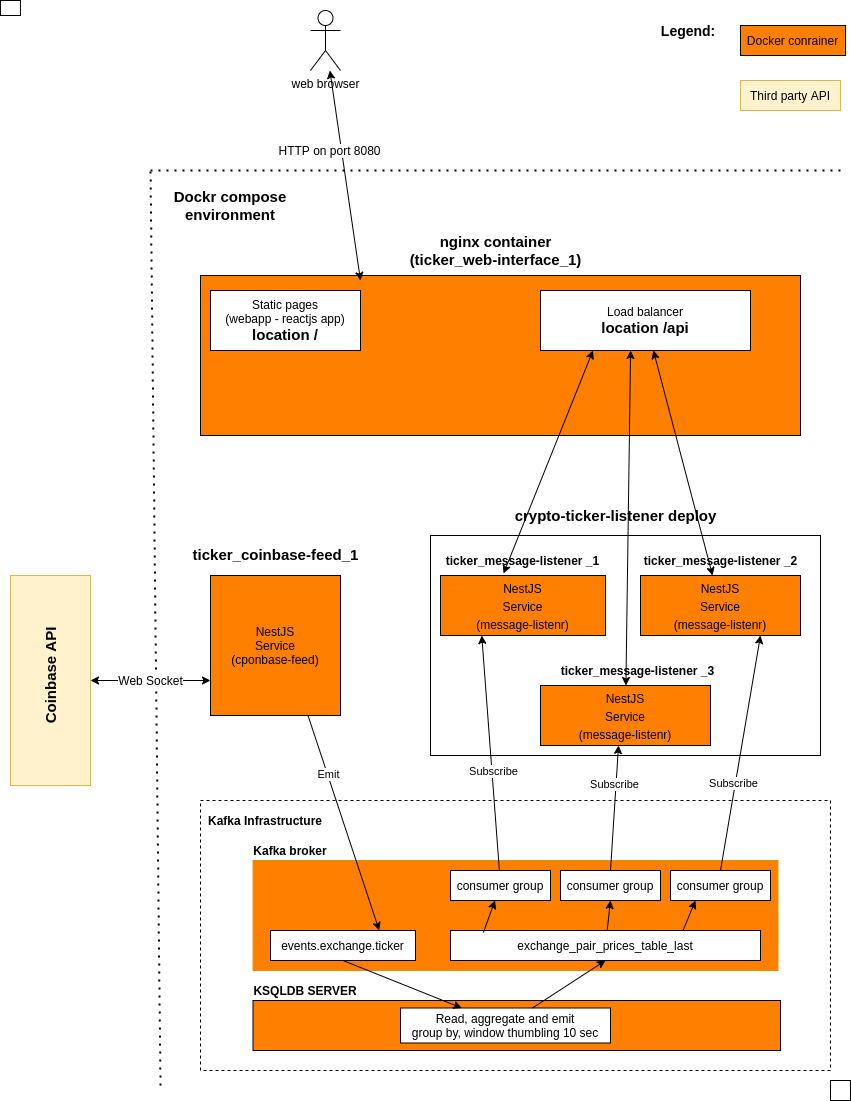

The diagram above was exported from draw.io. Its source (the exported page's mxGraphModel, read from the mxfile embedded in the PNG):
<mxGraphModel dx="1422" dy="895" grid="1" gridSize="10" guides="1" tooltips="1" connect="1" arrows="1" fold="1" page="1" pageScale="1" pageWidth="850" pageHeight="1100" math="0" shadow="0">
  <root>
    <mxCell id="0" />
    <mxCell id="1" parent="0" />
    <mxCell id="EMIDLBwejdkfDH5RriIm-10" value="NestJS&lt;br&gt;Service&lt;br&gt;(cponbase-feed)" style="rounded=0;whiteSpace=wrap;html=1;fillColor=#FF8000;" parent="1" vertex="1">
      <mxGeometry x="210" y="575" width="130" height="140" as="geometry" />
    </mxCell>
    <mxCell id="EMIDLBwejdkfDH5RriIm-11" value="&lt;br style=&quot;font-size: 15px&quot;&gt;ticker_coinbase-feed_1" style="text;html=1;align=center;verticalAlign=middle;resizable=0;points=[];autosize=1;strokeColor=none;fontSize=15;fontStyle=1" parent="1" vertex="1">
      <mxGeometry x="185" y="525" width="180" height="40" as="geometry" />
    </mxCell>
    <mxCell id="EMIDLBwejdkfDH5RriIm-18" value="" style="rounded=0;whiteSpace=wrap;html=1;fontSize=15;fillColor=#fff2cc;strokeColor=#d6b656;" parent="1" vertex="1">
      <mxGeometry x="10" y="575" width="80" height="210" as="geometry" />
    </mxCell>
    <mxCell id="EMIDLBwejdkfDH5RriIm-20" value="" style="endArrow=none;dashed=1;html=1;dashPattern=1 3;strokeWidth=2;fontSize=15;" parent="1" edge="1">
      <mxGeometry width="50" height="50" relative="1" as="geometry">
        <mxPoint x="160" y="1085" as="sourcePoint" />
        <mxPoint x="150" y="165" as="targetPoint" />
      </mxGeometry>
    </mxCell>
    <mxCell id="EMIDLBwejdkfDH5RriIm-23" value="Dockr compose environment" style="text;html=1;strokeColor=none;fillColor=none;align=center;verticalAlign=middle;whiteSpace=wrap;rounded=0;fontSize=15;fontStyle=1" parent="1" vertex="1">
      <mxGeometry x="160" y="190" width="140" height="30" as="geometry" />
    </mxCell>
    <mxCell id="EMIDLBwejdkfDH5RriIm-25" value="Coinbase API" style="text;html=1;strokeColor=none;fillColor=none;align=center;verticalAlign=middle;whiteSpace=wrap;rounded=0;fontSize=15;rotation=270;fontStyle=1" parent="1" vertex="1">
      <mxGeometry x="-10" y="665" width="120" height="20" as="geometry" />
    </mxCell>
    <mxCell id="EMIDLBwejdkfDH5RriIm-26" value="Web Socket" style="endArrow=classic;startArrow=classic;html=1;fontSize=12;entryX=0;entryY=0.75;entryDx=0;entryDy=0;" parent="1" source="EMIDLBwejdkfDH5RriIm-18" target="EMIDLBwejdkfDH5RriIm-10" edge="1">
      <mxGeometry width="50" height="50" relative="1" as="geometry">
        <mxPoint x="400" y="565" as="sourcePoint" />
        <mxPoint x="450" y="515" as="targetPoint" />
      </mxGeometry>
    </mxCell>
    <mxCell id="EMIDLBwejdkfDH5RriIm-32" value="" style="rounded=0;whiteSpace=wrap;html=1;fontSize=12;fillColor=#FF8000;" parent="1" vertex="1">
      <mxGeometry x="200" y="275" width="600" height="160" as="geometry" />
    </mxCell>
    <mxCell id="EMIDLBwejdkfDH5RriIm-33" value="" style="rounded=0;whiteSpace=wrap;html=1;" parent="1" vertex="1">
      <mxGeometry x="430" y="535" width="390" height="220" as="geometry" />
    </mxCell>
    <mxCell id="EMIDLBwejdkfDH5RriIm-34" value="crypto-ticker-listener deploy" style="text;html=1;strokeColor=none;fillColor=none;align=center;verticalAlign=middle;whiteSpace=wrap;rounded=0;fontSize=15;fontStyle=1" parent="1" vertex="1">
      <mxGeometry x="507.5" y="505" width="215" height="20" as="geometry" />
    </mxCell>
    <mxCell id="EMIDLBwejdkfDH5RriIm-38" value="&lt;span style=&quot;font-size: 12px&quot;&gt;NestJS&lt;/span&gt;&lt;br style=&quot;font-size: 12px&quot;&gt;&lt;span style=&quot;font-size: 12px&quot;&gt;Service&lt;/span&gt;&lt;br style=&quot;font-size: 12px&quot;&gt;&lt;span style=&quot;font-size: 12px&quot;&gt;(message-listenr)&lt;/span&gt;" style="rounded=0;whiteSpace=wrap;html=1;fontSize=15;fillColor=#FF8000;" parent="1" vertex="1">
      <mxGeometry x="440" y="575" width="165" height="60" as="geometry" />
    </mxCell>
    <mxCell id="EMIDLBwejdkfDH5RriIm-39" value="&lt;span style=&quot;font-size: 12px&quot;&gt;NestJS&lt;/span&gt;&lt;br style=&quot;font-size: 12px&quot;&gt;&lt;span style=&quot;font-size: 12px&quot;&gt;Service&lt;/span&gt;&lt;br style=&quot;font-size: 12px&quot;&gt;&lt;span style=&quot;font-size: 12px&quot;&gt;(message-listenr)&lt;/span&gt;" style="rounded=0;whiteSpace=wrap;html=1;fontSize=15;fillColor=#FF8000;" parent="1" vertex="1">
      <mxGeometry x="540" y="685" width="170" height="60" as="geometry" />
    </mxCell>
    <mxCell id="EMIDLBwejdkfDH5RriIm-40" value="&lt;span style=&quot;font-size: 12px&quot;&gt;NestJS&lt;/span&gt;&lt;br style=&quot;font-size: 12px&quot;&gt;&lt;span style=&quot;font-size: 12px&quot;&gt;Service&lt;/span&gt;&lt;br style=&quot;font-size: 12px&quot;&gt;&lt;span style=&quot;font-size: 12px&quot;&gt;(message-listenr)&lt;/span&gt;" style="rounded=0;whiteSpace=wrap;html=1;fontSize=15;fillColor=#FF8000;" parent="1" vertex="1">
      <mxGeometry x="640" y="575" width="160" height="60" as="geometry" />
    </mxCell>
    <mxCell id="EMIDLBwejdkfDH5RriIm-50" value="ticker_message-listener _2" style="text;html=1;strokeColor=none;fillColor=none;align=center;verticalAlign=middle;whiteSpace=wrap;rounded=0;fontSize=12;fontStyle=1" parent="1" vertex="1">
      <mxGeometry x="627.5" y="545" width="185" height="30" as="geometry" />
    </mxCell>
    <mxCell id="EMIDLBwejdkfDH5RriIm-51" value="ticker_message-listener _3" style="text;html=1;strokeColor=none;fillColor=none;align=center;verticalAlign=middle;whiteSpace=wrap;rounded=0;fontSize=12;fontStyle=1" parent="1" vertex="1">
      <mxGeometry x="545" y="655" width="185" height="30" as="geometry" />
    </mxCell>
    <mxCell id="EMIDLBwejdkfDH5RriIm-52" value="nginx container&lt;br style=&quot;font-size: 15px&quot;&gt;(ticker_web-interface_1)" style="text;html=1;align=center;verticalAlign=middle;resizable=0;points=[];autosize=1;strokeColor=none;fontSize=15;fontStyle=1" parent="1" vertex="1">
      <mxGeometry x="400" y="230" width="190" height="40" as="geometry" />
    </mxCell>
    <mxCell id="EMIDLBwejdkfDH5RriIm-53" value="Docker conrainer" style="rounded=0;whiteSpace=wrap;html=1;fontSize=12;fillColor=#FF8000;" parent="1" vertex="1">
      <mxGeometry x="740" y="25" width="105" height="30" as="geometry" />
    </mxCell>
    <mxCell id="EMIDLBwejdkfDH5RriIm-54" value="Static pages&lt;br&gt;(webapp - reactjs app)&lt;br&gt;&lt;b&gt;&lt;font style=&quot;font-size: 15px&quot;&gt;location /&lt;/font&gt;&lt;/b&gt;" style="rounded=0;whiteSpace=wrap;html=1;fontSize=12;fillColor=#FFFFFF;" parent="1" vertex="1">
      <mxGeometry x="210" y="290" width="150" height="60" as="geometry" />
    </mxCell>
    <mxCell id="EMIDLBwejdkfDH5RriIm-55" value="Load balancer&lt;br&gt;&lt;b&gt;&lt;font style=&quot;font-size: 15px&quot;&gt;location /api&lt;/font&gt;&lt;/b&gt;" style="rounded=0;whiteSpace=wrap;html=1;fontSize=12;fillColor=#FFFFFF;" parent="1" vertex="1">
      <mxGeometry x="540" y="290" width="210" height="60" as="geometry" />
    </mxCell>
    <mxCell id="EMIDLBwejdkfDH5RriIm-63" value="ticker_message-listener _1" style="text;html=1;strokeColor=none;fillColor=none;align=center;verticalAlign=middle;whiteSpace=wrap;rounded=0;fontSize=12;fontStyle=1" parent="1" vertex="1">
      <mxGeometry x="430" y="545" width="185" height="30" as="geometry" />
    </mxCell>
    <mxCell id="EMIDLBwejdkfDH5RriIm-65" value="" style="endArrow=classic;startArrow=classic;html=1;fontSize=12;entryX=0.25;entryY=1;entryDx=0;entryDy=0;exitX=0.382;exitY=-0.033;exitDx=0;exitDy=0;exitPerimeter=0;" parent="1" source="EMIDLBwejdkfDH5RriIm-38" target="EMIDLBwejdkfDH5RriIm-55" edge="1">
      <mxGeometry width="50" height="50" relative="1" as="geometry">
        <mxPoint x="400" y="720" as="sourcePoint" />
        <mxPoint x="450" y="670" as="targetPoint" />
      </mxGeometry>
    </mxCell>
    <mxCell id="EMIDLBwejdkfDH5RriIm-66" value="" style="endArrow=classic;startArrow=classic;html=1;fontSize=12;" parent="1" source="EMIDLBwejdkfDH5RriIm-40" target="EMIDLBwejdkfDH5RriIm-55" edge="1">
      <mxGeometry width="50" height="50" relative="1" as="geometry">
        <mxPoint x="400" y="720" as="sourcePoint" />
        <mxPoint x="450" y="670" as="targetPoint" />
      </mxGeometry>
    </mxCell>
    <mxCell id="EMIDLBwejdkfDH5RriIm-67" value="" style="endArrow=classic;startArrow=classic;html=1;fontSize=12;entryX=0.429;entryY=1;entryDx=0;entryDy=0;entryPerimeter=0;" parent="1" source="EMIDLBwejdkfDH5RriIm-39" target="EMIDLBwejdkfDH5RriIm-55" edge="1">
      <mxGeometry width="50" height="50" relative="1" as="geometry">
        <mxPoint x="400" y="720" as="sourcePoint" />
        <mxPoint x="450" y="670" as="targetPoint" />
      </mxGeometry>
    </mxCell>
    <mxCell id="EMIDLBwejdkfDH5RriIm-70" value="web browser" style="shape=umlActor;verticalLabelPosition=bottom;verticalAlign=top;html=1;outlineConnect=0;fontSize=12;fillColor=#FFFFFF;" parent="1" vertex="1">
      <mxGeometry x="310" y="10" width="30" height="60" as="geometry" />
    </mxCell>
    <mxCell id="EMIDLBwejdkfDH5RriIm-73" value="HTTP on port 8080" style="endArrow=classic;startArrow=classic;html=1;fontSize=12;" parent="1" source="EMIDLBwejdkfDH5RriIm-70" edge="1">
      <mxGeometry x="-0.254" y="-12" width="50" height="50" relative="1" as="geometry">
        <mxPoint x="400" y="330" as="sourcePoint" />
        <mxPoint x="360" y="280" as="targetPoint" />
        <mxPoint as="offset" />
      </mxGeometry>
    </mxCell>
    <mxCell id="EMIDLBwejdkfDH5RriIm-74" value="Legend:&amp;nbsp;" style="text;html=1;strokeColor=none;fillColor=none;align=center;verticalAlign=middle;whiteSpace=wrap;rounded=0;fontSize=14;fontStyle=1" parent="1" vertex="1">
      <mxGeometry x="670" y="20" width="40" height="20" as="geometry" />
    </mxCell>
    <mxCell id="EMIDLBwejdkfDH5RriIm-75" value="Third party API" style="rounded=0;whiteSpace=wrap;html=1;fontSize=12;fillColor=#fff2cc;strokeColor=#d6b656;" parent="1" vertex="1">
      <mxGeometry x="740" y="80" width="100" height="30" as="geometry" />
    </mxCell>
    <mxCell id="EMIDLBwejdkfDH5RriIm-76" value="" style="endArrow=none;dashed=1;html=1;dashPattern=1 3;strokeWidth=2;fontSize=12;" parent="1" edge="1">
      <mxGeometry width="50" height="50" relative="1" as="geometry">
        <mxPoint x="840" y="170" as="sourcePoint" />
        <mxPoint x="150" y="170" as="targetPoint" />
      </mxGeometry>
    </mxCell>
    <mxCell id="EMIDLBwejdkfDH5RriIm-77" value="" style="rounded=0;whiteSpace=wrap;html=1;fontSize=12;fillColor=#FFFFFF;" parent="1" vertex="1">
      <mxGeometry width="20" height="15" as="geometry" />
    </mxCell>
    <mxCell id="EMIDLBwejdkfDH5RriIm-78" value="" style="rounded=0;whiteSpace=wrap;html=1;fontSize=12;fillColor=#FFFFFF;" parent="1" vertex="1">
      <mxGeometry x="830" y="1080" width="20" height="20" as="geometry" />
    </mxCell>
    <mxCell id="rRkxX8KqblQRblgAGu6o-1" value="" style="rounded=0;whiteSpace=wrap;html=1;dashed=1;fillColor=#FFFFFF;" vertex="1" parent="1">
      <mxGeometry x="200" y="800" width="630" height="270" as="geometry" />
    </mxCell>
    <mxCell id="rRkxX8KqblQRblgAGu6o-2" value="" style="rounded=0;whiteSpace=wrap;html=1;align=left;strokeColor=#d79b00;fillColor=#FF8000;" vertex="1" parent="1">
      <mxGeometry x="252.5" y="860" width="525" height="110" as="geometry" />
    </mxCell>
    <mxCell id="rRkxX8KqblQRblgAGu6o-3" value="Kafka Infrastructure" style="text;html=1;strokeColor=none;fillColor=none;align=center;verticalAlign=middle;whiteSpace=wrap;rounded=0;fontStyle=1" vertex="1" parent="1">
      <mxGeometry x="200" y="810" width="130" height="20" as="geometry" />
    </mxCell>
    <mxCell id="rRkxX8KqblQRblgAGu6o-8" value="" style="rounded=0;whiteSpace=wrap;html=1;fillColor=#FF8000;" vertex="1" parent="1">
      <mxGeometry x="252.5" y="1000" width="527.5" height="50" as="geometry" />
    </mxCell>
    <mxCell id="rRkxX8KqblQRblgAGu6o-10" value="events.exchange.ticker" style="rounded=0;whiteSpace=wrap;html=1;" vertex="1" parent="1">
      <mxGeometry x="270" y="930" width="145" height="30" as="geometry" />
    </mxCell>
    <mxCell id="rRkxX8KqblQRblgAGu6o-11" value="exchange_pair_prices_table_last" style="rounded=0;whiteSpace=wrap;html=1;" vertex="1" parent="1">
      <mxGeometry x="450" y="930" width="310" height="30" as="geometry" />
    </mxCell>
    <mxCell id="rRkxX8KqblQRblgAGu6o-12" value="" style="endArrow=classic;html=1;entryX=0.25;entryY=1;entryDx=0;entryDy=0;" edge="1" parent="1" source="rRkxX8KqblQRblgAGu6o-13" target="EMIDLBwejdkfDH5RriIm-38">
      <mxGeometry width="50" height="50" relative="1" as="geometry">
        <mxPoint x="360" y="740" as="sourcePoint" />
        <mxPoint x="350" y="750" as="targetPoint" />
      </mxGeometry>
    </mxCell>
    <mxCell id="rRkxX8KqblQRblgAGu6o-27" value="Subscribe" style="edgeLabel;html=1;align=center;verticalAlign=middle;resizable=0;points=[];" vertex="1" connectable="0" parent="rRkxX8KqblQRblgAGu6o-12">
      <mxGeometry x="-0.1493" y="-1" relative="1" as="geometry">
        <mxPoint as="offset" />
      </mxGeometry>
    </mxCell>
    <mxCell id="rRkxX8KqblQRblgAGu6o-13" value="consumer group" style="rounded=0;whiteSpace=wrap;html=1;" vertex="1" parent="1">
      <mxGeometry x="450" y="870" width="100" height="30" as="geometry" />
    </mxCell>
    <mxCell id="rRkxX8KqblQRblgAGu6o-14" value="consumer group" style="rounded=0;whiteSpace=wrap;html=1;" vertex="1" parent="1">
      <mxGeometry x="560" y="870" width="100" height="30" as="geometry" />
    </mxCell>
    <mxCell id="rRkxX8KqblQRblgAGu6o-15" value="consumer group" style="rounded=0;whiteSpace=wrap;html=1;" vertex="1" parent="1">
      <mxGeometry x="670" y="870" width="100" height="30" as="geometry" />
    </mxCell>
    <mxCell id="rRkxX8KqblQRblgAGu6o-17" value="" style="endArrow=classic;html=1;exitX=0.5;exitY=0;exitDx=0;exitDy=0;entryX=0.459;entryY=1;entryDx=0;entryDy=0;entryPerimeter=0;" edge="1" parent="1" source="rRkxX8KqblQRblgAGu6o-14" target="EMIDLBwejdkfDH5RriIm-39">
      <mxGeometry width="50" height="50" relative="1" as="geometry">
        <mxPoint x="400" y="710" as="sourcePoint" />
        <mxPoint x="590" y="740" as="targetPoint" />
      </mxGeometry>
    </mxCell>
    <mxCell id="rRkxX8KqblQRblgAGu6o-28" value="Subscribe" style="edgeLabel;html=1;align=center;verticalAlign=middle;resizable=0;points=[];" vertex="1" connectable="0" parent="rRkxX8KqblQRblgAGu6o-17">
      <mxGeometry x="0.3904" y="2" relative="1" as="geometry">
        <mxPoint as="offset" />
      </mxGeometry>
    </mxCell>
    <mxCell id="rRkxX8KqblQRblgAGu6o-18" value="" style="endArrow=classic;html=1;exitX=0.5;exitY=0;exitDx=0;exitDy=0;entryX=0.75;entryY=1;entryDx=0;entryDy=0;" edge="1" parent="1" source="rRkxX8KqblQRblgAGu6o-15" target="EMIDLBwejdkfDH5RriIm-40">
      <mxGeometry width="50" height="50" relative="1" as="geometry">
        <mxPoint x="400" y="710" as="sourcePoint" />
        <mxPoint x="450" y="660" as="targetPoint" />
      </mxGeometry>
    </mxCell>
    <mxCell id="rRkxX8KqblQRblgAGu6o-29" value="Subscribe" style="edgeLabel;html=1;align=center;verticalAlign=middle;resizable=0;points=[];" vertex="1" connectable="0" parent="rRkxX8KqblQRblgAGu6o-18">
      <mxGeometry x="-0.2621" y="2" relative="1" as="geometry">
        <mxPoint as="offset" />
      </mxGeometry>
    </mxCell>
    <mxCell id="rRkxX8KqblQRblgAGu6o-19" value="" style="endArrow=classic;html=1;exitX=0.106;exitY=0.067;exitDx=0;exitDy=0;exitPerimeter=0;" edge="1" parent="1" source="rRkxX8KqblQRblgAGu6o-11" target="rRkxX8KqblQRblgAGu6o-13">
      <mxGeometry width="50" height="50" relative="1" as="geometry">
        <mxPoint x="400" y="710" as="sourcePoint" />
        <mxPoint x="350" y="760" as="targetPoint" />
      </mxGeometry>
    </mxCell>
    <mxCell id="rRkxX8KqblQRblgAGu6o-20" value="" style="endArrow=classic;html=1;entryX=0.5;entryY=1;entryDx=0;entryDy=0;" edge="1" parent="1" source="rRkxX8KqblQRblgAGu6o-11" target="rRkxX8KqblQRblgAGu6o-14">
      <mxGeometry width="50" height="50" relative="1" as="geometry">
        <mxPoint x="400" y="710" as="sourcePoint" />
        <mxPoint x="450" y="660" as="targetPoint" />
      </mxGeometry>
    </mxCell>
    <mxCell id="rRkxX8KqblQRblgAGu6o-21" value="" style="endArrow=classic;html=1;exitX=0.75;exitY=0;exitDx=0;exitDy=0;entryX=0.25;entryY=1;entryDx=0;entryDy=0;" edge="1" parent="1" source="rRkxX8KqblQRblgAGu6o-11" target="rRkxX8KqblQRblgAGu6o-15">
      <mxGeometry width="50" height="50" relative="1" as="geometry">
        <mxPoint x="400" y="710" as="sourcePoint" />
        <mxPoint x="450" y="660" as="targetPoint" />
      </mxGeometry>
    </mxCell>
    <mxCell id="rRkxX8KqblQRblgAGu6o-22" value="Read, aggregate and emit&lt;br&gt;group by, window thumbling 10 sec" style="rounded=0;whiteSpace=wrap;html=1;fillColor=#FFFFFF;" vertex="1" parent="1">
      <mxGeometry x="400" y="1007.5" width="210" height="35" as="geometry" />
    </mxCell>
    <mxCell id="rRkxX8KqblQRblgAGu6o-23" value="" style="endArrow=classic;html=1;exitX=0.5;exitY=1;exitDx=0;exitDy=0;" edge="1" parent="1" source="rRkxX8KqblQRblgAGu6o-10" target="rRkxX8KqblQRblgAGu6o-22">
      <mxGeometry width="50" height="50" relative="1" as="geometry">
        <mxPoint x="400" y="700" as="sourcePoint" />
        <mxPoint x="450" y="650" as="targetPoint" />
      </mxGeometry>
    </mxCell>
    <mxCell id="rRkxX8KqblQRblgAGu6o-24" value="" style="endArrow=classic;html=1;entryX=0.5;entryY=1;entryDx=0;entryDy=0;" edge="1" parent="1" source="rRkxX8KqblQRblgAGu6o-22" target="rRkxX8KqblQRblgAGu6o-11">
      <mxGeometry width="50" height="50" relative="1" as="geometry">
        <mxPoint x="400" y="700" as="sourcePoint" />
        <mxPoint x="450" y="650" as="targetPoint" />
      </mxGeometry>
    </mxCell>
    <mxCell id="rRkxX8KqblQRblgAGu6o-25" value="" style="endArrow=classic;html=1;exitX=0.75;exitY=1;exitDx=0;exitDy=0;entryX=0.75;entryY=0;entryDx=0;entryDy=0;" edge="1" parent="1" source="EMIDLBwejdkfDH5RriIm-10" target="rRkxX8KqblQRblgAGu6o-10">
      <mxGeometry width="50" height="50" relative="1" as="geometry">
        <mxPoint x="400" y="700" as="sourcePoint" />
        <mxPoint x="450" y="650" as="targetPoint" />
      </mxGeometry>
    </mxCell>
    <mxCell id="rRkxX8KqblQRblgAGu6o-26" value="Emit" style="edgeLabel;html=1;align=center;verticalAlign=middle;resizable=0;points=[];" vertex="1" connectable="0" parent="rRkxX8KqblQRblgAGu6o-25">
      <mxGeometry x="-0.4513" relative="1" as="geometry">
        <mxPoint as="offset" />
      </mxGeometry>
    </mxCell>
    <mxCell id="rRkxX8KqblQRblgAGu6o-30" value="Kafka broker" style="text;html=1;strokeColor=none;fillColor=none;align=center;verticalAlign=middle;whiteSpace=wrap;rounded=0;fontStyle=1" vertex="1" parent="1">
      <mxGeometry x="215" y="840" width="150" height="20" as="geometry" />
    </mxCell>
    <mxCell id="rRkxX8KqblQRblgAGu6o-31" value="KSQLDB SERVER" style="text;html=1;strokeColor=none;fillColor=none;align=center;verticalAlign=middle;whiteSpace=wrap;rounded=0;fontStyle=1" vertex="1" parent="1">
      <mxGeometry x="240" y="980" width="130" height="20" as="geometry" />
    </mxCell>
  </root>
</mxGraphModel>